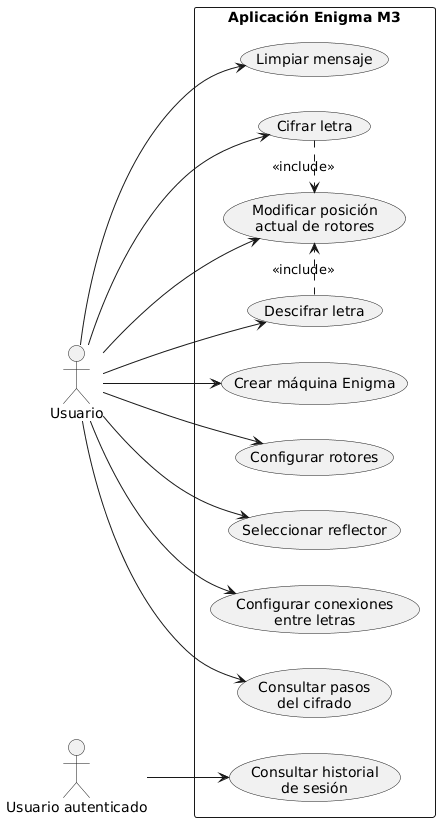

The diagram above was rendered by PlantUML. Its source (embedded in the PNG):
@startuml
left to right direction
skinparam packageStyle rectangle

actor "Usuario" as user
actor "Usuario autenticado" as auth

rectangle "Aplicación Enigma M3" {
  usecase "Crear máquina Enigma" as UC1
  usecase "Configurar rotores" as UC2
  usecase "Seleccionar reflector" as UC3
  usecase "Modificar posición\nactual de rotores" as UC4
  usecase "Configurar conexiones\nentre letras" as UC5
  usecase "Cifrar letra" as UC6
  usecase "Descifrar letra" as UC7
  usecase "Consultar pasos\ndel cifrado" as UC8
  usecase "Limpiar mensaje" as UC9
  usecase "Consultar historial\nde sesión" as UC10
}

user --> UC1
user --> UC2
user --> UC3
user --> UC4
user --> UC5
user --> UC6
user --> UC7
user --> UC8
user --> UC9

auth --> UC10

UC6 .> UC4 : <<include>>
UC7 .> UC4 : <<include>>
@enduml